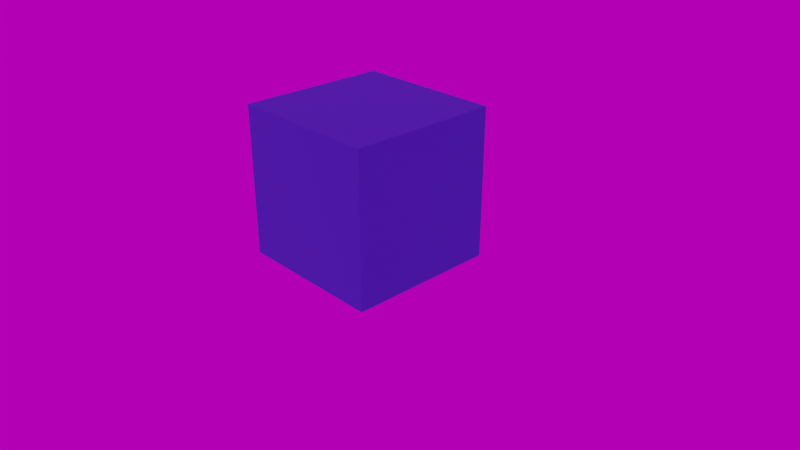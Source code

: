 # Source: gltf-materials.blend  (saved by Blender 4.5.91; exported with 4.5.12 LTS)
import bpy
from mathutils import Matrix  # noqa: F401  (used for matrix-valued properties, if any)

bpy.ops.wm.read_factory_settings(use_empty=True)
scene = bpy.context.scene
scene.name = 'Scene'

# ---- collections
col_collection_1 = bpy.data.collections.new('Collection 1'); scene.collection.children.link(col_collection_1)

# ---- images (referenced by path relative to the original .blend; pixels are not part of the script)
import os
ASSET_DIR = os.environ.get("B2B_ASSET_DIR", "")  # directory of the original .blend (textures are referenced by path, not embedded)
HERE = os.path.dirname(os.path.abspath(__file__))  # packed textures are extracted next to this script under _unpacked/

def load_image(name, relpath, width, height, colorspace="sRGB"):
    """Load a texture the original file referenced (path relative to the .blend, or extracted next to this script)."""
    p = next((c for c in (os.path.join(HERE, relpath), os.path.join(ASSET_DIR, relpath)) if relpath and os.path.exists(c)), "")
    if p:
        img = bpy.data.images.load(p, check_existing=True)
        img.name = name
    else:  # same state as the original file: an image datablock whose file is absent (Cycles renders it pink)
        img = bpy.data.images.new(name, width, height)
        img.source = "FILE"
        img.filepath = "//" + (relpath or name)
    img.colorspace_settings.name = colorspace
    return img
img_leaf_mask4_basecolor_008_512x512 = load_image('Leaf_Mask4_basecolor.008_512x512', 'textures/Leaf_Mask4_basecolor.008_512x512.png', 1024, 1024, 'sRGB')
img_table_mountain_1_puresky_4k_exr = load_image('table_mountain_1_puresky_4k.exr', 'textures/table_mountain_1_puresky_4k.exr', 1024, 1024, 'Linear Rec.709')

# ---- materials (node trees are filled in below, after node groups)
mat_leafgreen_mat = bpy.data.materials.new('LeafGreen_Mat')
mat_leafgreen_mat.use_backface_culling_lightprobe_volume = False

# ---- material node trees
mat_leafgreen_mat.use_nodes = True; mat_leafgreen_mat.node_tree.nodes.clear()
_N = mat_leafgreen_mat.node_tree.nodes; _L = mat_leafgreen_mat.node_tree.links
n0 = _N.new('ShaderNodeBsdfPrincipled'); n0.name = 'Principled BSDF'; n0.location = (10, 300)
n0.inputs[2].default_value = 0.95
n0.inputs[3].default_value = 1.45
n1 = _N.new('ShaderNodeOutputMaterial'); n1.name = 'Material Output'; n1.location = (300, 300)
n2 = _N.new('NodeFrame'); n2.name = 'Frame'; n2.location = (-571, 16)
n2.label = 'Alpha Clip'
n2.width = 401
n3 = _N.new('ShaderNodeMath'); n3.name = 'Math'; n3.location = (231, -36)
n3.operation = 'SUBTRACT'
n3.inputs[0].default_value = 1.0
n4 = _N.new('ShaderNodeMath'); n4.name = 'Math.001'; n4.location = (31, -36)
n4.operation = 'LESS_THAN'
n5 = _N.new('ShaderNodeMix'); n5.name = 'Mix'; n5.location = (-740, 210)
n5.label = 'Color Factor'
n5.data_type = 'RGBA'
n5.blend_type = 'MULTIPLY'
n5.inputs[0].default_value = 1.0
n5.inputs[7].default_value = (0.03689, 0.4969, 0.3372, 1.0)
n6 = _N.new('ShaderNodeMix'); n6.name = 'Mix.001'; n6.location = (-940, 210)
n6.label = 'Mix Vertex Color'
n6.data_type = 'RGBA'
n6.blend_type = 'MULTIPLY'
n6.inputs[0].default_value = 1.0
n7 = _N.new('ShaderNodeMath'); n7.name = 'Math.002'; n7.location = (-940, -20)
n7.label = 'Mix Vertex Alpha'
n7.operation = 'MULTIPLY'
n8 = _N.new('ShaderNodeVertexColor'); n8.name = 'Color Attribute'; n8.location = (-1250, -30)
n9 = _N.new('ShaderNodeTexImage'); n9.name = 'Image Texture'; n9.location = (-1520, 210)
n9.label = 'BASE COLOR'
n9.image = img_leaf_mask4_basecolor_008_512x512
n3.parent = n2
n4.parent = n2
_L.new(n0.outputs[0], n1.inputs[0])
_L.new(n3.outputs[0], n0.inputs[4])
_L.new(n4.outputs[0], n3.inputs[1])
_L.new(n5.outputs[2], n0.inputs[0])
_L.new(n6.outputs[2], n5.inputs[6])
_L.new(n7.outputs[0], n4.inputs[0])
_L.new(n8.outputs[0], n6.inputs[7])
_L.new(n8.outputs[1], n7.inputs[1])
_L.new(n9.outputs[0], n6.inputs[6])
_L.new(n9.outputs[1], n7.inputs[0])
n1.is_active_output = True

# ---- world
world_world = bpy.data.worlds.new('World'); scene.world = world_world
world_world.use_nodes = True; world_world.node_tree.nodes.clear()
_N = world_world.node_tree.nodes; _L = world_world.node_tree.links
n0 = _N.new('ShaderNodeMath'); n0.name = 'Math'; n0.location = (-166, 272)
n0.operation = 'MULTIPLY'
n0.inputs[1].default_value = 0.04
n0.inputs[2].default_value = 0.0
n1 = _N.new('ShaderNodeMath'); n1.name = 'Math.001'; n1.location = (27, 275)
n1.inputs[1].default_value = 0.52
n1.inputs[2].default_value = 0.0
n2 = _N.new('ShaderNodeBackground'); n2.name = 'Background'; n2.location = (291, 365)
n3 = _N.new('ShaderNodeOutputWorld'); n3.name = 'World Output'; n3.location = (476, 366)
n4 = _N.new('NodeReroute'); n4.name = 'Reroute'; n4.location = (-260, 300)
n4.width = 10
n5 = _N.new('ShaderNodeTexEnvironment'); n5.name = 'Environment Texture'; n5.location = (-620, 340)
n5.width = 280
n5.image = img_table_mountain_1_puresky_4k_exr
n6 = _N.new('ShaderNodeMapping'); n6.name = 'Mapping'; n6.location = (-940, 340)
n6.width = 240
n7 = _N.new('ShaderNodeTexCoord'); n7.name = 'Texture Coordinate'; n7.location = (-1160, 340)
n8 = _N.new('ShaderNodeRGB'); n8.name = 'RGB'; n8.location = (-620, 560)
n8.outputs[0].default_value = (0.6038, 0.6038, 0.6038, 1.0)
_L.new(n2.outputs[0], n3.inputs[0])
_L.new(n0.outputs[0], n1.inputs[0])
_L.new(n4.outputs[0], n2.inputs[0])
_L.new(n4.outputs[0], n0.inputs[0])
_L.new(n1.outputs[0], n2.inputs[1])
_L.new(n5.outputs[0], n4.inputs[0])
_L.new(n6.outputs[0], n5.inputs[0])
_L.new(n7.outputs[0], n6.inputs[0])
n3.is_active_output = True
world_world.color = (0.05088, 0.05088, 0.05088)
world_world.use_sun_shadow = False
world_world.sun_shadow_jitter_overblur = 0.0
world_world.cycles.sample_map_resolution = 2048

# ---- cameras
cam_camera = bpy.data.cameras.new('Camera')
cam_camera.clip_end = 100.0
cam_camera.lens = 35.0
cam_camera.sensor_width = 32.0
cam_camera.sensor_height = 18.0
cam_camera.ortho_scale = 7.314
cam_camera.dof.focus_distance = 0.0

# ---- meshes
me_cube = bpy.data.meshes.new('Cube')
me_cube.from_pydata([(-1.0, -1.0, -1.0), (-1.0, -1.0, 1.0), (-1.0, 1.0, -1.0), (-1.0, 1.0, 1.0), (1.0, -1.0, -1.0), (1.0, -1.0, 1.0), (1.0, 1.0, -1.0), (1.0, 1.0, 1.0)], [], [(0, 1, 3, 2), (2, 3, 7, 6), (6, 7, 5, 4), (4, 5, 1, 0), (2, 6, 4, 0), (7, 3, 1, 5)])
_uv = me_cube.uv_layers.new(name='UVMap')
_uv.uv.foreach_set('vector', [0.0, 0.0, 1.0, 0.0, 1.0, 1.0, 0.0, 1.0, 0.0, 0.0, 1.0, 0.0, 1.0, 1.0, 0.0, 1.0, 0.0, 0.0, 1.0, 0.0, 1.0, 1.0, 0.0, 1.0, 0.0, 0.0, 1.0, 0.0, 1.0, 1.0, 0.0, 1.0, 0.0, 0.0, 1.0, 0.0, 1.0, 1.0, 0.0, 1.0, 0.0, 0.0, 1.0, 0.0, 1.0, 1.0, 0.0, 1.0])
_ca = me_cube.color_attributes.new('Attribute', 'BYTE_COLOR', 'CORNER')
_ca.data.foreach_set('color', [1.0, 1.0, 1.0, 1.0, 1.0, 1.0, 1.0, 1.0, 1.0, 1.0, 1.0, 1.0, 1.0, 1.0, 1.0, 1.0, 1.0, 1.0, 1.0, 1.0, 1.0, 1.0, 1.0, 1.0, 1.0, 1.0, 1.0, 1.0, 1.0, 1.0, 1.0, 1.0, 1.0, 1.0, 1.0, 1.0, 1.0, 1.0, 1.0, 1.0, 1.0, 1.0, 1.0, 1.0, 1.0, 1.0, 1.0, 1.0, 1.0, 1.0, 1.0, 1.0, 1.0, 1.0, 1.0, 1.0, 1.0, 1.0, 1.0, 1.0, 1.0, 1.0, 1.0, 1.0, 1.0, 1.0, 1.0, 1.0, 1.0, 1.0, 1.0, 1.0, 1.0, 1.0, 1.0, 1.0, 1.0, 1.0, 1.0, 1.0, 1.0, 1.0, 1.0, 1.0, 1.0, 1.0, 1.0, 1.0, 1.0, 1.0, 1.0, 1.0, 1.0, 1.0, 1.0, 1.0])
me_cube.materials.append(mat_leafgreen_mat)
me_cube.use_remesh_preserve_volume = False
me_cube.use_remesh_preserve_attributes = False
me_cube.use_mirror_vertex_groups = False
me_cube.update()

# ---- objects
ob_cube = bpy.data.objects.new('Cube', me_cube)
ob_camera = bpy.data.objects.new('Camera', cam_camera)

# ---- transforms, parenting, visibility, modifiers, constraints
ob_cube.location = (0.0, 0.0, 1.0)
ob_cube.lineart.crease_threshold = 0.0
ob_camera.location = (7.481, -6.508, 5.344)
ob_camera.rotation_euler = (1.109, 0.0, 0.8149)
ob_camera.lock_rotations_4d = False
ob_camera.empty_display_type = 'ARROWS'
ob_camera.color = (0.0, 0.0, 0.0, 0.0)
ob_camera.display_type = 'WIRE'
ob_camera.lineart.crease_threshold = 0.0

# ---- collection membership
col_collection_1.objects.link(ob_cube)
col_collection_1.objects.link(ob_camera)

# ---- scene / render settings (as saved in the file)
scene.camera = ob_camera
scene.frame_start = 1; scene.frame_end = 300; scene.frame_set(0)
scene.render.engine = 'BLENDER_EEVEE_NEXT'
scene.render.fps = 60
scene.render.dither_intensity = 0.0
scene.cycles.feature_set = 'EXPERIMENTAL'
scene.cycles.use_denoising = False
scene.cycles.sampling_pattern = 'TABULATED_SOBOL'
scene.cycles.use_light_tree = False
scene.cycles.bake_type = 'ENVIRONMENT'
scene.eevee.use_volumetric_shadows = True
scene.eevee.use_gtao = True
scene.eevee.use_raytracing = True
scene.view_settings.look = 'Medium High Contrast'
scene.view_settings.view_transform = 'Filmic'
bpy.context.view_layer.update()

# ---- added for rendering (the .blend has no usable light): sun
light_auto_sun = bpy.data.lights.new('AutoSun', 'SUN')
light_auto_sun.energy = 3.0
light_auto_sun.angle = 0.0523599
ob_auto_sun = bpy.data.objects.new('AutoSun', light_auto_sun)
scene.collection.objects.link(ob_auto_sun)
ob_auto_sun.rotation_euler = (0.872665, 0.174533, 0.523599)
bpy.context.view_layer.update()
